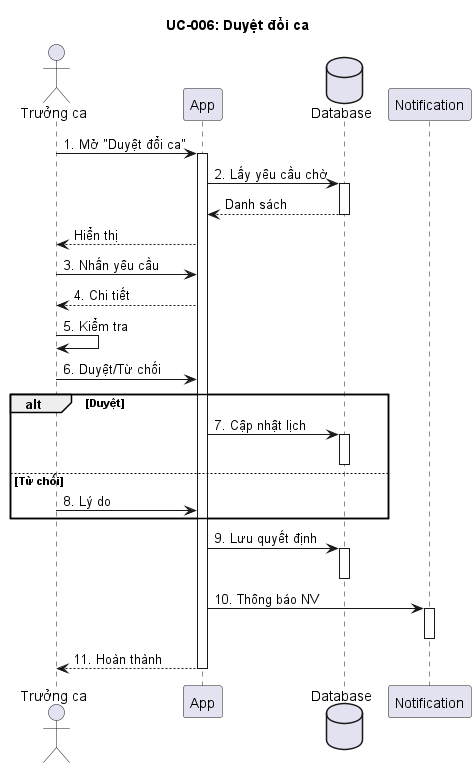

The diagram above was rendered by PlantUML. Its source (embedded in the PNG):
@startuml
title UC-006: Duyệt đổi ca

actor "Trưởng ca" as Leader
participant "App" as App
database "Database" as DB
participant "Notification" as Notify

Leader -> App: 1. Mở "Duyệt đổi ca"
activate App
App -> DB: 2. Lấy yêu cầu chờ
activate DB
DB --> App: Danh sách
deactivate DB
App --> Leader: Hiển thị

Leader -> App: 3. Nhấn yêu cầu
App --> Leader: 4. Chi tiết

Leader -> Leader: 5. Kiểm tra

Leader -> App: 6. Duyệt/Từ chối

alt Duyệt
    App -> DB: 7. Cập nhật lịch
    activate DB
    deactivate DB
else Từ chối
    Leader -> App: 8. Lý do
end

App -> DB: 9. Lưu quyết định
activate DB
deactivate DB

App -> Notify: 10. Thông báo NV
activate Notify
deactivate Notify

App --> Leader: 11. Hoàn thành
deactivate App

@enduml